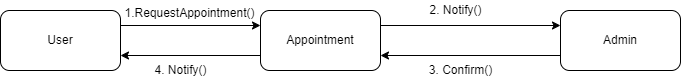

The diagram above was exported from draw.io. Its source (the exported page's mxGraphModel, read from the mxfile embedded in the PNG):
<mxGraphModel dx="880" dy="444" grid="0" gridSize="10" guides="1" tooltips="1" connect="1" arrows="1" fold="1" page="1" pageScale="1" pageWidth="850" pageHeight="1100" math="0" shadow="0">
  <root>
    <mxCell id="0" />
    <mxCell id="1" parent="0" />
    <mxCell id="youJQyj9-bxudl8K0ZMz-1" style="edgeStyle=orthogonalEdgeStyle;rounded=0;orthogonalLoop=1;jettySize=auto;html=1;exitX=1;exitY=0.25;exitDx=0;exitDy=0;entryX=0;entryY=0.25;entryDx=0;entryDy=0;" edge="1" parent="1" source="youJQyj9-bxudl8K0ZMz-2" target="youJQyj9-bxudl8K0ZMz-5">
      <mxGeometry relative="1" as="geometry" />
    </mxCell>
    <mxCell id="youJQyj9-bxudl8K0ZMz-2" value="User" style="rounded=1;whiteSpace=wrap;html=1;" vertex="1" parent="1">
      <mxGeometry x="60" y="210" width="120" height="60" as="geometry" />
    </mxCell>
    <mxCell id="youJQyj9-bxudl8K0ZMz-3" style="edgeStyle=orthogonalEdgeStyle;rounded=0;orthogonalLoop=1;jettySize=auto;html=1;exitX=0;exitY=0.75;exitDx=0;exitDy=0;entryX=1;entryY=0.75;entryDx=0;entryDy=0;" edge="1" parent="1" source="youJQyj9-bxudl8K0ZMz-5" target="youJQyj9-bxudl8K0ZMz-2">
      <mxGeometry relative="1" as="geometry" />
    </mxCell>
    <mxCell id="youJQyj9-bxudl8K0ZMz-4" style="edgeStyle=orthogonalEdgeStyle;rounded=0;orthogonalLoop=1;jettySize=auto;html=1;exitX=1;exitY=0.25;exitDx=0;exitDy=0;entryX=0;entryY=0.25;entryDx=0;entryDy=0;" edge="1" parent="1" source="youJQyj9-bxudl8K0ZMz-5" target="youJQyj9-bxudl8K0ZMz-7">
      <mxGeometry relative="1" as="geometry" />
    </mxCell>
    <mxCell id="youJQyj9-bxudl8K0ZMz-5" value="Appointment" style="rounded=1;whiteSpace=wrap;html=1;" vertex="1" parent="1">
      <mxGeometry x="320" y="210" width="120" height="60" as="geometry" />
    </mxCell>
    <mxCell id="youJQyj9-bxudl8K0ZMz-6" style="edgeStyle=orthogonalEdgeStyle;rounded=0;orthogonalLoop=1;jettySize=auto;html=1;exitX=0;exitY=0.75;exitDx=0;exitDy=0;entryX=1;entryY=0.75;entryDx=0;entryDy=0;" edge="1" parent="1" source="youJQyj9-bxudl8K0ZMz-7" target="youJQyj9-bxudl8K0ZMz-5">
      <mxGeometry relative="1" as="geometry" />
    </mxCell>
    <mxCell id="youJQyj9-bxudl8K0ZMz-7" value="Admin" style="rounded=1;whiteSpace=wrap;html=1;" vertex="1" parent="1">
      <mxGeometry x="620" y="210" width="120" height="60" as="geometry" />
    </mxCell>
    <mxCell id="youJQyj9-bxudl8K0ZMz-8" value="1.RequestAppointment()" style="text;html=1;align=center;verticalAlign=middle;resizable=0;points=[];autosize=1;strokeColor=none;fillColor=none;" vertex="1" parent="1">
      <mxGeometry x="175" y="200" width="148" height="26" as="geometry" />
    </mxCell>
    <mxCell id="youJQyj9-bxudl8K0ZMz-9" value="2. Notify()" style="text;html=1;align=center;verticalAlign=middle;resizable=0;points=[];autosize=1;strokeColor=none;fillColor=none;" vertex="1" parent="1">
      <mxGeometry x="480" y="200" width="70" height="20" as="geometry" />
    </mxCell>
    <mxCell id="youJQyj9-bxudl8K0ZMz-10" value="4. Notify()" style="text;html=1;align=center;verticalAlign=middle;resizable=0;points=[];autosize=1;strokeColor=none;fillColor=none;" vertex="1" parent="1">
      <mxGeometry x="205" y="260" width="70" height="20" as="geometry" />
    </mxCell>
    <mxCell id="youJQyj9-bxudl8K0ZMz-11" value="3. Confirm()" style="text;html=1;align=center;verticalAlign=middle;resizable=0;points=[];autosize=1;strokeColor=none;fillColor=none;" vertex="1" parent="1">
      <mxGeometry x="480" y="260" width="80" height="20" as="geometry" />
    </mxCell>
  </root>
</mxGraphModel>